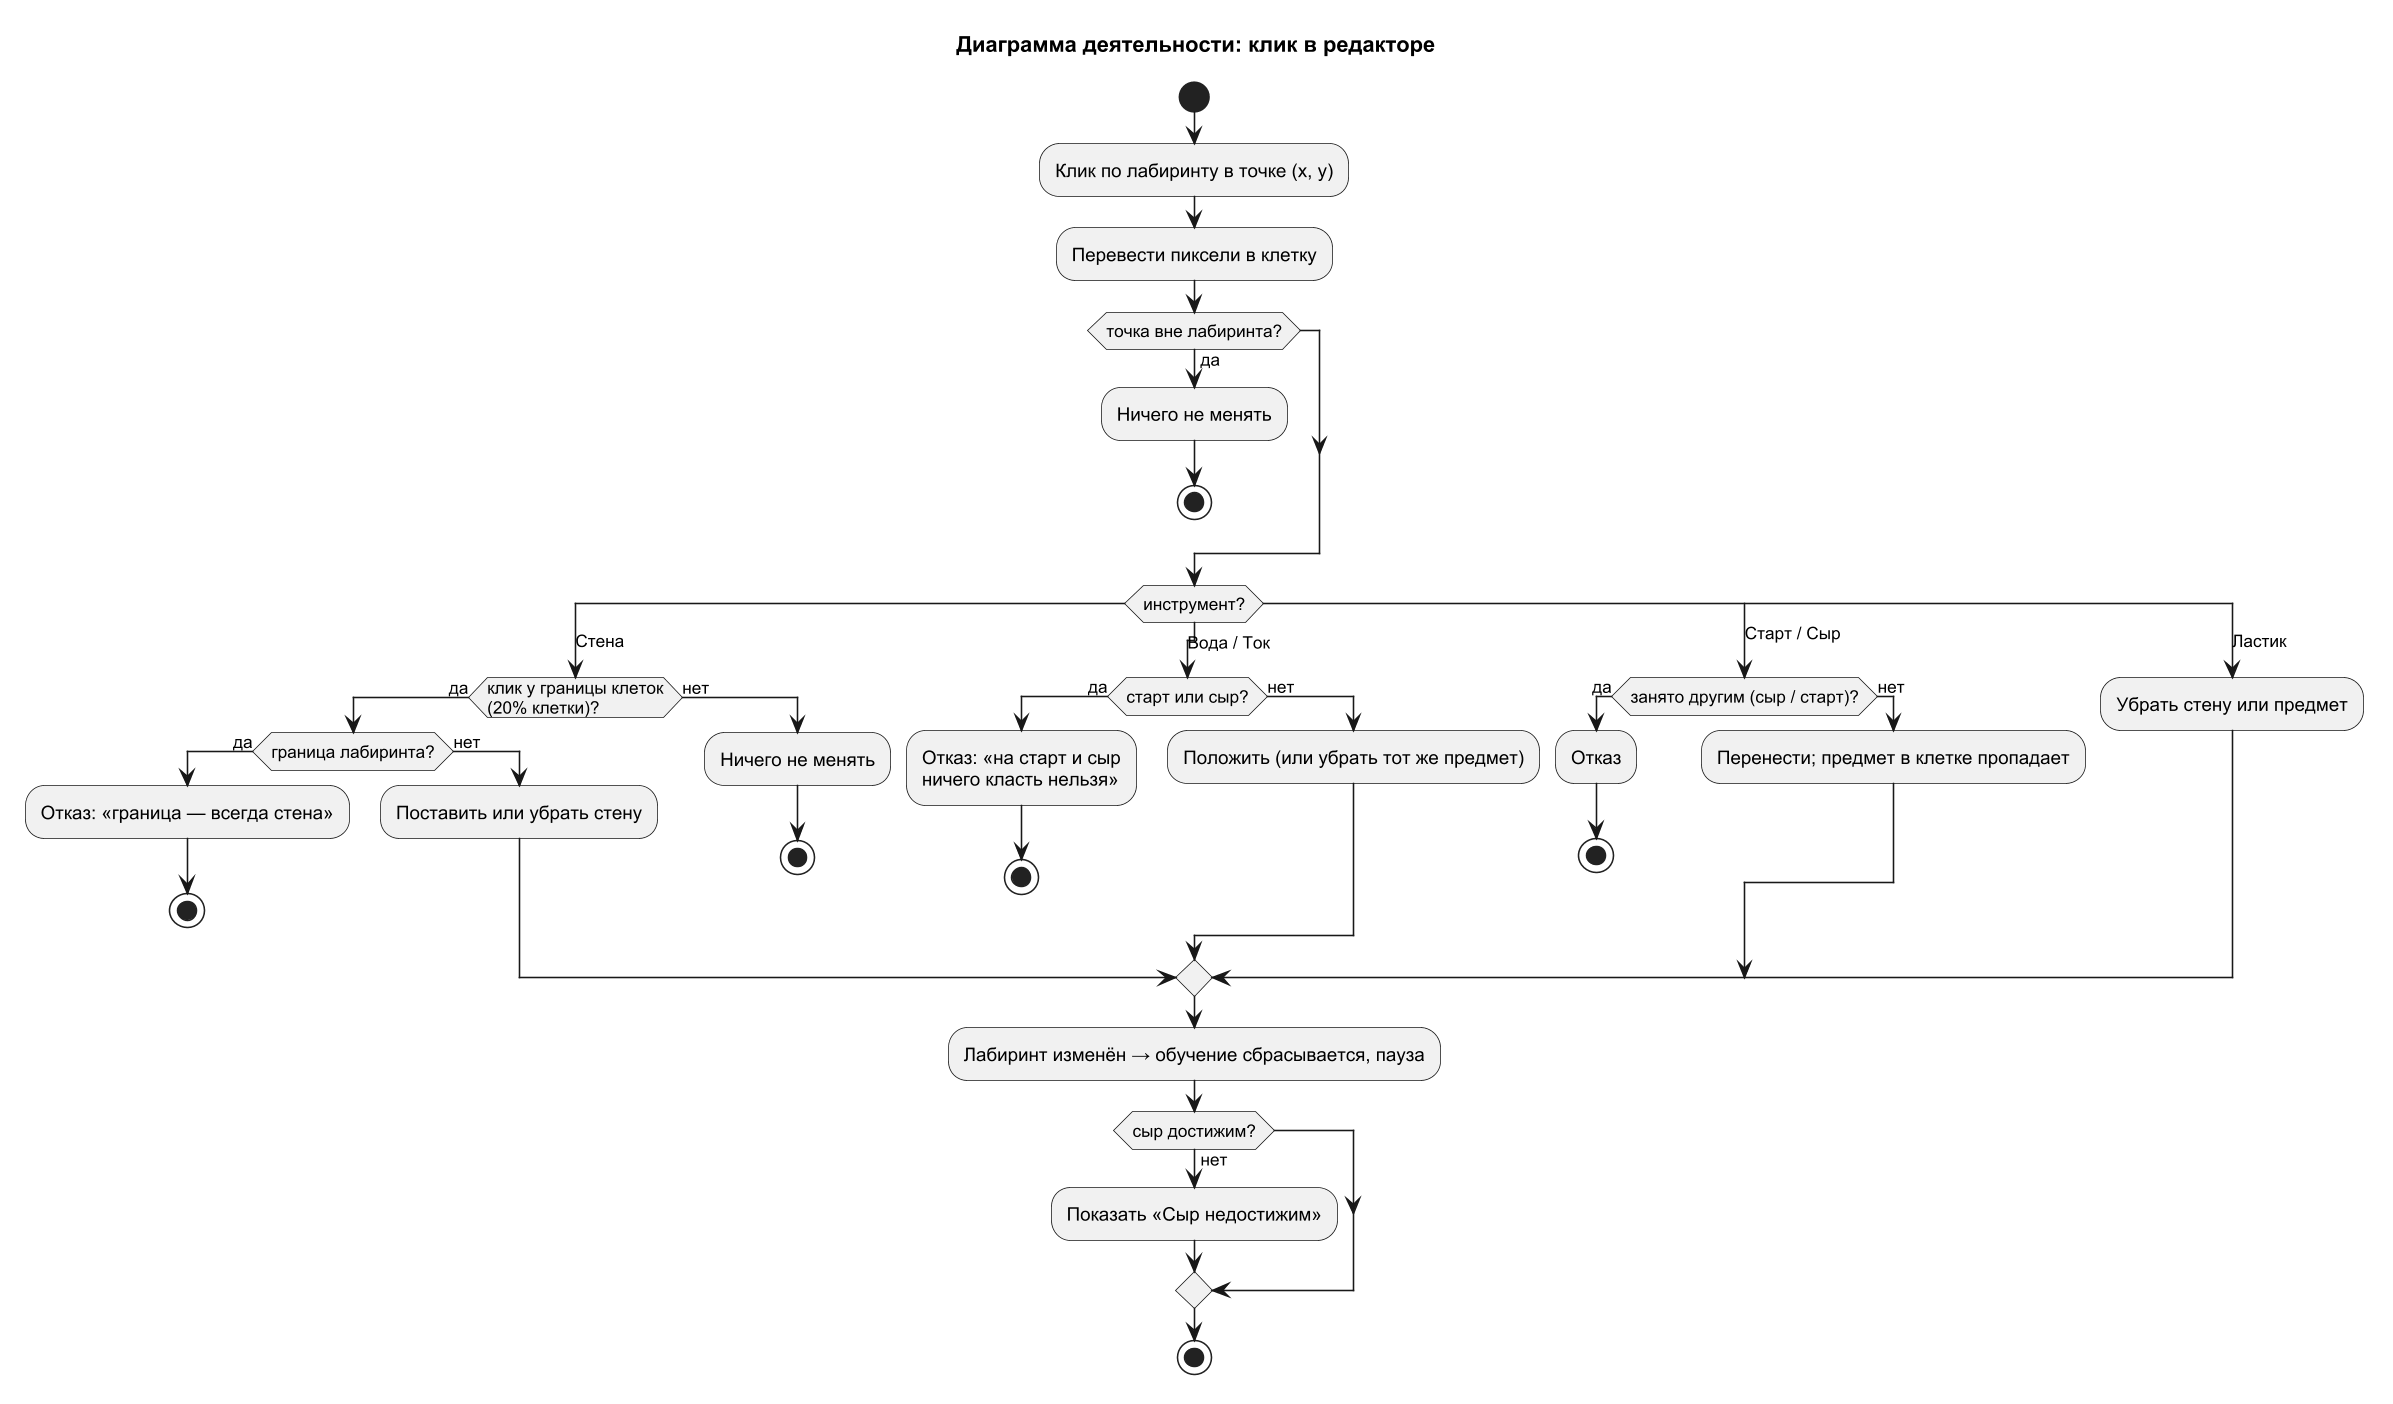

The diagram above was rendered by PlantUML. Its source (embedded in the PNG):
@startuml activity_edit
!pragma layout smetana
skinparam dpi 150
skinparam defaultFontName Arial
skinparam shadowing false
title Диаграмма деятельности: клик в редакторе

start
:Клик по лабиринту в точке (x, y);
:Перевести пиксели в клетку;
if (точка вне лабиринта?) then (да)
  :Ничего не менять;
  stop
endif
switch (инструмент?)
case (Стена)
  if (клик у границы клеток\n(20% клетки)?) then (да)
    if (граница лабиринта?) then (да)
      :Отказ: «граница — всегда стена»;
      stop
    else (нет)
      :Поставить или убрать стену;
    endif
  else (нет)
    :Ничего не менять;
    stop
  endif
case (Вода / Ток)
  if (старт или сыр?) then (да)
    :Отказ: «на старт и сыр\nничего класть нельзя»;
    stop
  else (нет)
    :Положить (или убрать тот же предмет);
  endif
case (Старт / Сыр)
  if (занято другим (сыр / старт)?) then (да)
    :Отказ;
    stop
  else (нет)
    :Перенести; предмет в клетке пропадает;
  endif
case (Ластик)
  :Убрать стену или предмет;
endswitch
:Лабиринт изменён → обучение сбрасывается, пауза;
if (сыр достижим?) then (нет)
  :Показать «Сыр недостижим»;
endif
stop
@enduml